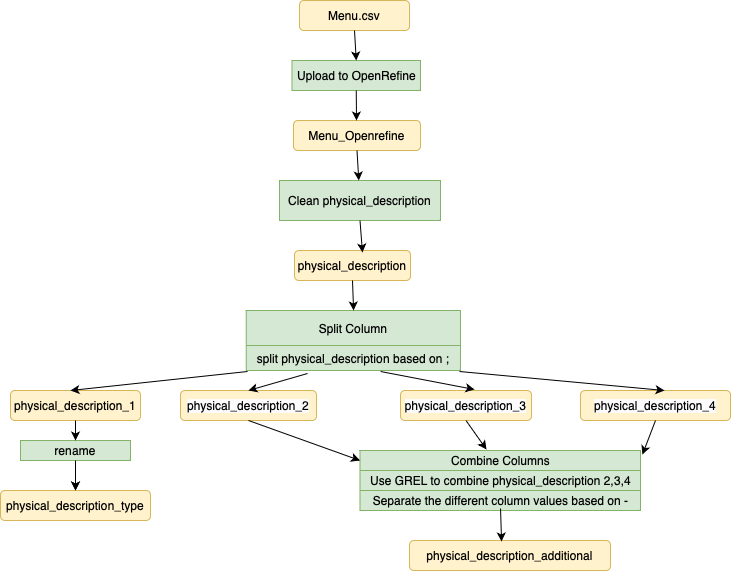

The diagram above was exported from draw.io. Its source (the exported page's mxGraphModel, read from the mxfile embedded in the PNG):
<mxGraphModel dx="954" dy="567" grid="1" gridSize="10" guides="1" tooltips="1" connect="1" arrows="1" fold="1" page="1" pageScale="1" pageWidth="827" pageHeight="1169" math="0" shadow="0">
  <root>
    <mxCell id="WIyWlLk6GJQsqaUBKTNV-0" />
    <mxCell id="WIyWlLk6GJQsqaUBKTNV-1" parent="WIyWlLk6GJQsqaUBKTNV-0" />
    <mxCell id="1MHP-ZiUYEf7C-kfttvp-0" value="Menu.csv" style="rounded=1;whiteSpace=wrap;html=1;fillColor=#fff2cc;strokeColor=#d6b656;" vertex="1" parent="WIyWlLk6GJQsqaUBKTNV-1">
      <mxGeometry x="359" y="10" width="110" height="30" as="geometry" />
    </mxCell>
    <mxCell id="1MHP-ZiUYEf7C-kfttvp-1" value="Menu_Openrefine" style="rounded=1;whiteSpace=wrap;html=1;fillColor=#fff2cc;strokeColor=#d6b656;" vertex="1" parent="WIyWlLk6GJQsqaUBKTNV-1">
      <mxGeometry x="353" y="130" width="127" height="30" as="geometry" />
    </mxCell>
    <mxCell id="1MHP-ZiUYEf7C-kfttvp-2" value="Upload to OpenRefine" style="rounded=0;whiteSpace=wrap;html=1;fillColor=#d5e8d4;strokeColor=#82b366;" vertex="1" parent="WIyWlLk6GJQsqaUBKTNV-1">
      <mxGeometry x="351.5" y="70" width="128.5" height="30" as="geometry" />
    </mxCell>
    <mxCell id="1MHP-ZiUYEf7C-kfttvp-31" style="edgeStyle=orthogonalEdgeStyle;rounded=0;orthogonalLoop=1;jettySize=auto;html=1;exitX=0.75;exitY=0;exitDx=0;exitDy=0;" edge="1" parent="WIyWlLk6GJQsqaUBKTNV-1" source="1MHP-ZiUYEf7C-kfttvp-4">
      <mxGeometry relative="1" as="geometry">
        <mxPoint x="441" y="270" as="targetPoint" />
      </mxGeometry>
    </mxCell>
    <mxCell id="1MHP-ZiUYEf7C-kfttvp-4" value="physical_description" style="rounded=1;whiteSpace=wrap;html=1;fillColor=#fff2cc;strokeColor=#d6b656;" vertex="1" parent="WIyWlLk6GJQsqaUBKTNV-1">
      <mxGeometry x="354" y="260" width="116" height="30" as="geometry" />
    </mxCell>
    <mxCell id="1MHP-ZiUYEf7C-kfttvp-6" value="" style="shape=table;startSize=0;container=1;collapsible=0;childLayout=tableLayout;fillColor=#d5e8d4;strokeColor=#82b366;" vertex="1" parent="WIyWlLk6GJQsqaUBKTNV-1">
      <mxGeometry x="305.75" y="320" width="214.25" height="60" as="geometry" />
    </mxCell>
    <mxCell id="1MHP-ZiUYEf7C-kfttvp-7" value="" style="shape=tableRow;horizontal=0;startSize=0;swimlaneHead=0;swimlaneBody=0;strokeColor=inherit;top=0;left=0;bottom=0;right=0;collapsible=0;dropTarget=0;fillColor=none;points=[[0,0.5],[1,0.5]];portConstraint=eastwest;" vertex="1" parent="1MHP-ZiUYEf7C-kfttvp-6">
      <mxGeometry width="214.25" height="35" as="geometry" />
    </mxCell>
    <mxCell id="1MHP-ZiUYEf7C-kfttvp-8" value="Split Column" style="shape=partialRectangle;html=1;whiteSpace=wrap;connectable=0;strokeColor=inherit;overflow=hidden;fillColor=none;top=0;left=0;bottom=0;right=0;pointerEvents=1;" vertex="1" parent="1MHP-ZiUYEf7C-kfttvp-7">
      <mxGeometry width="214" height="35" as="geometry">
        <mxRectangle width="214" height="35" as="alternateBounds" />
      </mxGeometry>
    </mxCell>
    <mxCell id="1MHP-ZiUYEf7C-kfttvp-9" value="" style="shape=tableRow;horizontal=0;startSize=0;swimlaneHead=0;swimlaneBody=0;strokeColor=inherit;top=0;left=0;bottom=0;right=0;collapsible=0;dropTarget=0;fillColor=none;points=[[0,0.5],[1,0.5]];portConstraint=eastwest;" vertex="1" parent="1MHP-ZiUYEf7C-kfttvp-6">
      <mxGeometry y="35" width="214.25" height="25" as="geometry" />
    </mxCell>
    <mxCell id="1MHP-ZiUYEf7C-kfttvp-10" value="split physical_description based on ;" style="shape=partialRectangle;html=1;whiteSpace=wrap;connectable=0;strokeColor=inherit;overflow=hidden;fillColor=none;top=0;left=0;bottom=0;right=0;pointerEvents=1;" vertex="1" parent="1MHP-ZiUYEf7C-kfttvp-9">
      <mxGeometry width="214" height="25" as="geometry">
        <mxRectangle width="214" height="25" as="alternateBounds" />
      </mxGeometry>
    </mxCell>
    <mxCell id="1MHP-ZiUYEf7C-kfttvp-11" value="Clean physical_description" style="rounded=0;whiteSpace=wrap;html=1;fillColor=#d5e8d4;strokeColor=#82b366;" vertex="1" parent="WIyWlLk6GJQsqaUBKTNV-1">
      <mxGeometry x="339" y="190" width="161" height="40" as="geometry" />
    </mxCell>
    <mxCell id="1MHP-ZiUYEf7C-kfttvp-12" value="&lt;span style=&quot;caret-color: rgb(0, 0, 0); color: rgb(0, 0, 0); font-family: Helvetica; font-size: 12px; font-style: normal; font-variant-caps: normal; font-weight: 400; letter-spacing: normal; text-align: center; text-indent: 0px; text-transform: none; word-spacing: 0px; -webkit-text-stroke-width: 0px; background-color: rgb(251, 251, 251); text-decoration: none; float: none; display: inline !important;&quot;&gt;physical_description_4&lt;/span&gt;" style="rounded=1;whiteSpace=wrap;html=1;fillColor=#fff2cc;strokeColor=#d6b656;" vertex="1" parent="WIyWlLk6GJQsqaUBKTNV-1">
      <mxGeometry x="640" y="400" width="150" height="30" as="geometry" />
    </mxCell>
    <mxCell id="1MHP-ZiUYEf7C-kfttvp-13" value="&lt;span style=&quot;caret-color: rgb(0, 0, 0); color: rgb(0, 0, 0); font-family: Helvetica; font-size: 12px; font-style: normal; font-variant-caps: normal; font-weight: 400; letter-spacing: normal; text-align: center; text-indent: 0px; text-transform: none; word-spacing: 0px; -webkit-text-stroke-width: 0px; background-color: rgb(251, 251, 251); text-decoration: none; float: none; display: inline !important;&quot;&gt;physical_description_3&lt;/span&gt;" style="rounded=1;whiteSpace=wrap;html=1;fillColor=#fff2cc;strokeColor=#d6b656;" vertex="1" parent="WIyWlLk6GJQsqaUBKTNV-1">
      <mxGeometry x="460" y="400" width="131" height="30" as="geometry" />
    </mxCell>
    <mxCell id="1MHP-ZiUYEf7C-kfttvp-14" value="&lt;span style=&quot;caret-color: rgb(0, 0, 0); color: rgb(0, 0, 0); font-family: Helvetica; font-size: 12px; font-style: normal; font-variant-caps: normal; font-weight: 400; letter-spacing: normal; text-align: center; text-indent: 0px; text-transform: none; word-spacing: 0px; -webkit-text-stroke-width: 0px; background-color: rgb(251, 251, 251); text-decoration: none; float: none; display: inline !important;&quot;&gt;physical_description_2&lt;/span&gt;" style="rounded=1;whiteSpace=wrap;html=1;fillColor=#fff2cc;strokeColor=#d6b656;" vertex="1" parent="WIyWlLk6GJQsqaUBKTNV-1">
      <mxGeometry x="240" y="400" width="136" height="30" as="geometry" />
    </mxCell>
    <mxCell id="1MHP-ZiUYEf7C-kfttvp-46" value="" style="edgeStyle=orthogonalEdgeStyle;rounded=0;orthogonalLoop=1;jettySize=auto;html=1;" edge="1" parent="WIyWlLk6GJQsqaUBKTNV-1" source="1MHP-ZiUYEf7C-kfttvp-15" target="1MHP-ZiUYEf7C-kfttvp-17">
      <mxGeometry relative="1" as="geometry" />
    </mxCell>
    <mxCell id="1MHP-ZiUYEf7C-kfttvp-15" value="physical_description_1" style="rounded=1;whiteSpace=wrap;html=1;fillColor=#fff2cc;strokeColor=#d6b656;" vertex="1" parent="WIyWlLk6GJQsqaUBKTNV-1">
      <mxGeometry x="70" y="400" width="130" height="30" as="geometry" />
    </mxCell>
    <mxCell id="1MHP-ZiUYEf7C-kfttvp-16" value="rename" style="rounded=0;whiteSpace=wrap;html=1;fillColor=#d5e8d4;strokeColor=#82b366;" vertex="1" parent="WIyWlLk6GJQsqaUBKTNV-1">
      <mxGeometry x="80" y="450" width="110" height="20" as="geometry" />
    </mxCell>
    <mxCell id="1MHP-ZiUYEf7C-kfttvp-17" value="physical_description_type" style="rounded=1;whiteSpace=wrap;html=1;fillColor=#fff2cc;strokeColor=#d6b656;" vertex="1" parent="WIyWlLk6GJQsqaUBKTNV-1">
      <mxGeometry x="60" y="500" width="150" height="30" as="geometry" />
    </mxCell>
    <mxCell id="1MHP-ZiUYEf7C-kfttvp-19" value="" style="shape=table;startSize=0;container=1;collapsible=0;childLayout=tableLayout;fillColor=#d5e8d4;strokeColor=#82b366;" vertex="1" parent="WIyWlLk6GJQsqaUBKTNV-1">
      <mxGeometry x="419.5" y="460" width="280.5" height="60" as="geometry" />
    </mxCell>
    <mxCell id="1MHP-ZiUYEf7C-kfttvp-20" value="" style="shape=tableRow;horizontal=0;startSize=0;swimlaneHead=0;swimlaneBody=0;strokeColor=inherit;top=0;left=0;bottom=0;right=0;collapsible=0;dropTarget=0;fillColor=none;points=[[0,0.5],[1,0.5]];portConstraint=eastwest;" vertex="1" parent="1MHP-ZiUYEf7C-kfttvp-19">
      <mxGeometry width="280.5" height="20" as="geometry" />
    </mxCell>
    <mxCell id="1MHP-ZiUYEf7C-kfttvp-21" value="Combine Columns" style="shape=partialRectangle;html=1;whiteSpace=wrap;connectable=0;strokeColor=inherit;overflow=hidden;fillColor=none;top=0;left=0;bottom=0;right=0;pointerEvents=1;" vertex="1" parent="1MHP-ZiUYEf7C-kfttvp-20">
      <mxGeometry width="281" height="20" as="geometry">
        <mxRectangle width="281" height="20" as="alternateBounds" />
      </mxGeometry>
    </mxCell>
    <mxCell id="1MHP-ZiUYEf7C-kfttvp-22" value="" style="shape=tableRow;horizontal=0;startSize=0;swimlaneHead=0;swimlaneBody=0;strokeColor=inherit;top=0;left=0;bottom=0;right=0;collapsible=0;dropTarget=0;fillColor=none;points=[[0,0.5],[1,0.5]];portConstraint=eastwest;" vertex="1" parent="1MHP-ZiUYEf7C-kfttvp-19">
      <mxGeometry y="20" width="280.5" height="20" as="geometry" />
    </mxCell>
    <mxCell id="1MHP-ZiUYEf7C-kfttvp-23" value="Use GREL to combine physical_description 2,3,4" style="shape=partialRectangle;html=1;whiteSpace=wrap;connectable=0;strokeColor=inherit;overflow=hidden;fillColor=none;top=0;left=0;bottom=0;right=0;pointerEvents=1;" vertex="1" parent="1MHP-ZiUYEf7C-kfttvp-22">
      <mxGeometry width="281" height="20" as="geometry">
        <mxRectangle width="281" height="20" as="alternateBounds" />
      </mxGeometry>
    </mxCell>
    <mxCell id="1MHP-ZiUYEf7C-kfttvp-24" value="" style="shape=tableRow;horizontal=0;startSize=0;swimlaneHead=0;swimlaneBody=0;strokeColor=inherit;top=0;left=0;bottom=0;right=0;collapsible=0;dropTarget=0;fillColor=none;points=[[0,0.5],[1,0.5]];portConstraint=eastwest;" vertex="1" parent="1MHP-ZiUYEf7C-kfttvp-19">
      <mxGeometry y="40" width="280.5" height="20" as="geometry" />
    </mxCell>
    <mxCell id="1MHP-ZiUYEf7C-kfttvp-25" value="Separate the different column values based on -" style="shape=partialRectangle;html=1;whiteSpace=wrap;connectable=0;strokeColor=inherit;overflow=hidden;fillColor=none;top=0;left=0;bottom=0;right=0;pointerEvents=1;" vertex="1" parent="1MHP-ZiUYEf7C-kfttvp-24">
      <mxGeometry width="281" height="20" as="geometry">
        <mxRectangle width="281" height="20" as="alternateBounds" />
      </mxGeometry>
    </mxCell>
    <mxCell id="1MHP-ZiUYEf7C-kfttvp-26" value="physical_description_additional" style="rounded=1;whiteSpace=wrap;html=1;fillColor=#fff2cc;strokeColor=#d6b656;" vertex="1" parent="WIyWlLk6GJQsqaUBKTNV-1">
      <mxGeometry x="469" y="550" width="201" height="30" as="geometry" />
    </mxCell>
    <mxCell id="1MHP-ZiUYEf7C-kfttvp-27" value="" style="endArrow=classic;html=1;rounded=0;exitX=0.5;exitY=1;exitDx=0;exitDy=0;entryX=0.5;entryY=0;entryDx=0;entryDy=0;" edge="1" parent="WIyWlLk6GJQsqaUBKTNV-1" source="1MHP-ZiUYEf7C-kfttvp-0" target="1MHP-ZiUYEf7C-kfttvp-2">
      <mxGeometry width="50" height="50" relative="1" as="geometry">
        <mxPoint x="390" y="320" as="sourcePoint" />
        <mxPoint x="440" y="270" as="targetPoint" />
      </mxGeometry>
    </mxCell>
    <mxCell id="1MHP-ZiUYEf7C-kfttvp-28" value="" style="endArrow=classic;html=1;rounded=0;exitX=0.5;exitY=1;exitDx=0;exitDy=0;" edge="1" parent="WIyWlLk6GJQsqaUBKTNV-1" source="1MHP-ZiUYEf7C-kfttvp-2">
      <mxGeometry width="50" height="50" relative="1" as="geometry">
        <mxPoint x="390" y="320" as="sourcePoint" />
        <mxPoint x="416" y="130" as="targetPoint" />
      </mxGeometry>
    </mxCell>
    <mxCell id="1MHP-ZiUYEf7C-kfttvp-29" value="" style="endArrow=classic;html=1;rounded=0;exitX=0.5;exitY=1;exitDx=0;exitDy=0;" edge="1" parent="WIyWlLk6GJQsqaUBKTNV-1" source="1MHP-ZiUYEf7C-kfttvp-1" target="1MHP-ZiUYEf7C-kfttvp-11">
      <mxGeometry width="50" height="50" relative="1" as="geometry">
        <mxPoint x="390" y="320" as="sourcePoint" />
        <mxPoint x="440" y="270" as="targetPoint" />
      </mxGeometry>
    </mxCell>
    <mxCell id="1MHP-ZiUYEf7C-kfttvp-30" value="" style="endArrow=classic;html=1;rounded=0;exitX=0.5;exitY=1;exitDx=0;exitDy=0;entryX=0.586;entryY=0.067;entryDx=0;entryDy=0;entryPerimeter=0;" edge="1" parent="WIyWlLk6GJQsqaUBKTNV-1" source="1MHP-ZiUYEf7C-kfttvp-11" target="1MHP-ZiUYEf7C-kfttvp-4">
      <mxGeometry width="50" height="50" relative="1" as="geometry">
        <mxPoint x="390" y="320" as="sourcePoint" />
        <mxPoint x="440" y="270" as="targetPoint" />
      </mxGeometry>
    </mxCell>
    <mxCell id="1MHP-ZiUYEf7C-kfttvp-32" value="" style="endArrow=classic;html=1;rounded=0;exitX=0.5;exitY=1;exitDx=0;exitDy=0;entryX=0.501;entryY=0;entryDx=0;entryDy=0;entryPerimeter=0;" edge="1" parent="WIyWlLk6GJQsqaUBKTNV-1" source="1MHP-ZiUYEf7C-kfttvp-4" target="1MHP-ZiUYEf7C-kfttvp-7">
      <mxGeometry width="50" height="50" relative="1" as="geometry">
        <mxPoint x="390" y="320" as="sourcePoint" />
        <mxPoint x="440" y="270" as="targetPoint" />
      </mxGeometry>
    </mxCell>
    <mxCell id="1MHP-ZiUYEf7C-kfttvp-36" value="" style="endArrow=classic;html=1;rounded=0;exitX=0.006;exitY=1.04;exitDx=0;exitDy=0;exitPerimeter=0;" edge="1" parent="WIyWlLk6GJQsqaUBKTNV-1" source="1MHP-ZiUYEf7C-kfttvp-9">
      <mxGeometry width="50" height="50" relative="1" as="geometry">
        <mxPoint x="390" y="320" as="sourcePoint" />
        <mxPoint x="130" y="400" as="targetPoint" />
      </mxGeometry>
    </mxCell>
    <mxCell id="1MHP-ZiUYEf7C-kfttvp-37" value="" style="endArrow=classic;html=1;rounded=0;exitX=0.286;exitY=1.12;exitDx=0;exitDy=0;exitPerimeter=0;entryX=0.5;entryY=0;entryDx=0;entryDy=0;" edge="1" parent="WIyWlLk6GJQsqaUBKTNV-1" source="1MHP-ZiUYEf7C-kfttvp-9" target="1MHP-ZiUYEf7C-kfttvp-14">
      <mxGeometry width="50" height="50" relative="1" as="geometry">
        <mxPoint x="390" y="320" as="sourcePoint" />
        <mxPoint x="440" y="270" as="targetPoint" />
      </mxGeometry>
    </mxCell>
    <mxCell id="1MHP-ZiUYEf7C-kfttvp-38" value="" style="endArrow=classic;html=1;rounded=0;exitX=0.627;exitY=1.04;exitDx=0;exitDy=0;exitPerimeter=0;entryX=0.565;entryY=-0.033;entryDx=0;entryDy=0;entryPerimeter=0;" edge="1" parent="WIyWlLk6GJQsqaUBKTNV-1" source="1MHP-ZiUYEf7C-kfttvp-9" target="1MHP-ZiUYEf7C-kfttvp-13">
      <mxGeometry width="50" height="50" relative="1" as="geometry">
        <mxPoint x="390" y="320" as="sourcePoint" />
        <mxPoint x="440" y="270" as="targetPoint" />
      </mxGeometry>
    </mxCell>
    <mxCell id="1MHP-ZiUYEf7C-kfttvp-39" value="" style="endArrow=classic;html=1;rounded=0;exitX=0.995;exitY=1.04;exitDx=0;exitDy=0;exitPerimeter=0;entryX=0.56;entryY=0;entryDx=0;entryDy=0;entryPerimeter=0;" edge="1" parent="WIyWlLk6GJQsqaUBKTNV-1" source="1MHP-ZiUYEf7C-kfttvp-9" target="1MHP-ZiUYEf7C-kfttvp-12">
      <mxGeometry width="50" height="50" relative="1" as="geometry">
        <mxPoint x="390" y="320" as="sourcePoint" />
        <mxPoint x="440" y="270" as="targetPoint" />
      </mxGeometry>
    </mxCell>
    <mxCell id="1MHP-ZiUYEf7C-kfttvp-40" value="" style="endArrow=classic;html=1;rounded=0;exitX=0.5;exitY=1;exitDx=0;exitDy=0;entryX=0.5;entryY=0;entryDx=0;entryDy=0;" edge="1" parent="WIyWlLk6GJQsqaUBKTNV-1" source="1MHP-ZiUYEf7C-kfttvp-15" target="1MHP-ZiUYEf7C-kfttvp-16">
      <mxGeometry width="50" height="50" relative="1" as="geometry">
        <mxPoint x="390" y="320" as="sourcePoint" />
        <mxPoint x="440" y="270" as="targetPoint" />
      </mxGeometry>
    </mxCell>
    <mxCell id="1MHP-ZiUYEf7C-kfttvp-41" value="" style="endArrow=classic;html=1;rounded=0;exitX=0.5;exitY=1;exitDx=0;exitDy=0;entryX=0.5;entryY=0;entryDx=0;entryDy=0;" edge="1" parent="WIyWlLk6GJQsqaUBKTNV-1" source="1MHP-ZiUYEf7C-kfttvp-16" target="1MHP-ZiUYEf7C-kfttvp-17">
      <mxGeometry width="50" height="50" relative="1" as="geometry">
        <mxPoint x="390" y="320" as="sourcePoint" />
        <mxPoint x="440" y="270" as="targetPoint" />
      </mxGeometry>
    </mxCell>
    <mxCell id="1MHP-ZiUYEf7C-kfttvp-42" value="" style="endArrow=classic;html=1;rounded=0;exitX=0.5;exitY=1;exitDx=0;exitDy=0;entryX=0;entryY=0.5;entryDx=0;entryDy=0;" edge="1" parent="WIyWlLk6GJQsqaUBKTNV-1" source="1MHP-ZiUYEf7C-kfttvp-14" target="1MHP-ZiUYEf7C-kfttvp-20">
      <mxGeometry width="50" height="50" relative="1" as="geometry">
        <mxPoint x="390" y="320" as="sourcePoint" />
        <mxPoint x="440" y="270" as="targetPoint" />
      </mxGeometry>
    </mxCell>
    <mxCell id="1MHP-ZiUYEf7C-kfttvp-43" value="" style="endArrow=classic;html=1;rounded=0;exitX=0.5;exitY=1;exitDx=0;exitDy=0;entryX=0.451;entryY=-0.05;entryDx=0;entryDy=0;entryPerimeter=0;" edge="1" parent="WIyWlLk6GJQsqaUBKTNV-1" source="1MHP-ZiUYEf7C-kfttvp-13" target="1MHP-ZiUYEf7C-kfttvp-20">
      <mxGeometry width="50" height="50" relative="1" as="geometry">
        <mxPoint x="390" y="320" as="sourcePoint" />
        <mxPoint x="440" y="270" as="targetPoint" />
      </mxGeometry>
    </mxCell>
    <mxCell id="1MHP-ZiUYEf7C-kfttvp-44" value="" style="endArrow=classic;html=1;rounded=0;exitX=0.5;exitY=1;exitDx=0;exitDy=0;entryX=1.007;entryY=0.2;entryDx=0;entryDy=0;entryPerimeter=0;" edge="1" parent="WIyWlLk6GJQsqaUBKTNV-1" source="1MHP-ZiUYEf7C-kfttvp-12" target="1MHP-ZiUYEf7C-kfttvp-20">
      <mxGeometry width="50" height="50" relative="1" as="geometry">
        <mxPoint x="390" y="320" as="sourcePoint" />
        <mxPoint x="440" y="270" as="targetPoint" />
      </mxGeometry>
    </mxCell>
    <mxCell id="1MHP-ZiUYEf7C-kfttvp-45" value="" style="endArrow=classic;html=1;rounded=0;exitX=0.501;exitY=0.9;exitDx=0;exitDy=0;exitPerimeter=0;entryX=0.458;entryY=0.033;entryDx=0;entryDy=0;entryPerimeter=0;" edge="1" parent="WIyWlLk6GJQsqaUBKTNV-1" source="1MHP-ZiUYEf7C-kfttvp-24" target="1MHP-ZiUYEf7C-kfttvp-26">
      <mxGeometry width="50" height="50" relative="1" as="geometry">
        <mxPoint x="390" y="320" as="sourcePoint" />
        <mxPoint x="440" y="270" as="targetPoint" />
      </mxGeometry>
    </mxCell>
  </root>
</mxGraphModel>